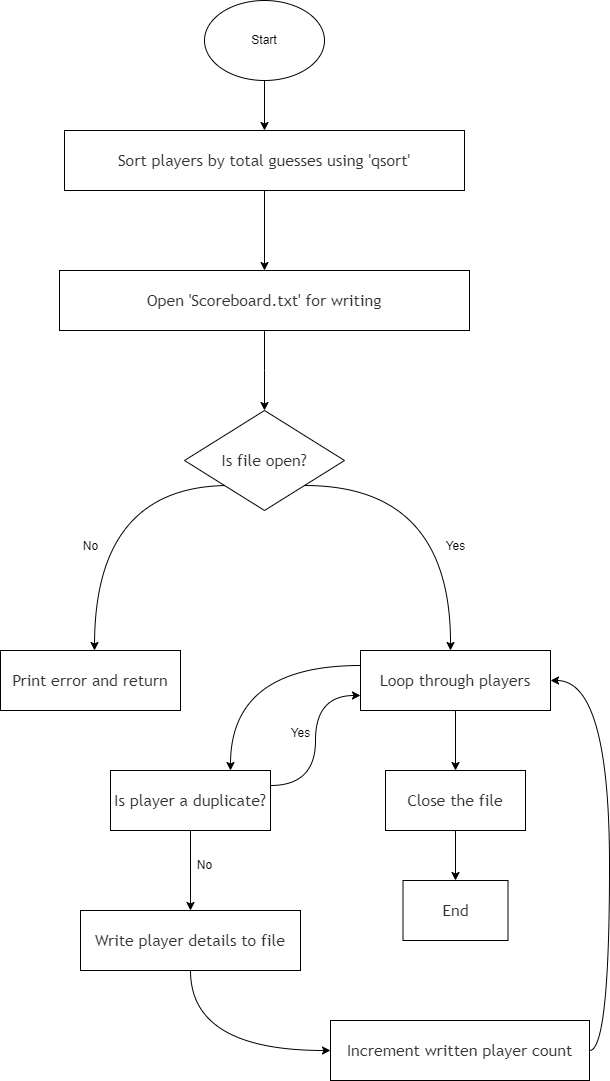

The diagram above was exported from draw.io. Its source (the exported page's mxGraphModel, read from the mxfile embedded in the PNG):
<mxGraphModel dx="1434" dy="1907" grid="1" gridSize="10" guides="1" tooltips="1" connect="1" arrows="1" fold="1" page="1" pageScale="1" pageWidth="827" pageHeight="1169" math="0" shadow="0">
  <root>
    <mxCell id="0" />
    <mxCell id="1" parent="0" />
    <mxCell id="nuqoys-2izMR6B_vc7tr-28" value="" style="edgeStyle=orthogonalEdgeStyle;curved=1;rounded=0;orthogonalLoop=1;jettySize=auto;html=1;" edge="1" parent="1" source="nuqoys-2izMR6B_vc7tr-1" target="nuqoys-2izMR6B_vc7tr-27">
      <mxGeometry relative="1" as="geometry" />
    </mxCell>
    <mxCell id="nuqoys-2izMR6B_vc7tr-1" value="Start" style="ellipse;whiteSpace=wrap;html=1;" vertex="1" parent="1">
      <mxGeometry x="354" y="-1130" width="120" height="80" as="geometry" />
    </mxCell>
    <mxCell id="nuqoys-2izMR6B_vc7tr-30" value="" style="edgeStyle=orthogonalEdgeStyle;curved=1;rounded=0;orthogonalLoop=1;jettySize=auto;html=1;" edge="1" parent="1" source="nuqoys-2izMR6B_vc7tr-27" target="nuqoys-2izMR6B_vc7tr-29">
      <mxGeometry relative="1" as="geometry" />
    </mxCell>
    <mxCell id="nuqoys-2izMR6B_vc7tr-27" value="&lt;span style=&quot;color: rgb(51, 51, 51); font-family: &amp;quot;trebuchet ms&amp;quot;, verdana, arial, sans-serif; font-size: 16px; text-wrap: nowrap; background-color: rgb(255, 255, 255);&quot;&gt;Sort players by total guesses using 'qsort'&lt;/span&gt;" style="whiteSpace=wrap;html=1;" vertex="1" parent="1">
      <mxGeometry x="214" y="-1000" width="400" height="60" as="geometry" />
    </mxCell>
    <mxCell id="nuqoys-2izMR6B_vc7tr-32" value="" style="edgeStyle=orthogonalEdgeStyle;curved=1;rounded=0;orthogonalLoop=1;jettySize=auto;html=1;" edge="1" parent="1" source="nuqoys-2izMR6B_vc7tr-29">
      <mxGeometry relative="1" as="geometry">
        <mxPoint x="414" y="-720" as="targetPoint" />
      </mxGeometry>
    </mxCell>
    <mxCell id="nuqoys-2izMR6B_vc7tr-29" value="&lt;span style=&quot;color: rgb(51, 51, 51); font-family: &amp;quot;trebuchet ms&amp;quot;, verdana, arial, sans-serif; font-size: 16px; text-wrap: nowrap; background-color: rgb(255, 255, 255);&quot;&gt;Open 'Scoreboard.txt' for writing&lt;/span&gt;" style="whiteSpace=wrap;html=1;" vertex="1" parent="1">
      <mxGeometry x="209" y="-860" width="410" height="60" as="geometry" />
    </mxCell>
    <mxCell id="nuqoys-2izMR6B_vc7tr-34" style="edgeStyle=orthogonalEdgeStyle;curved=1;rounded=0;orthogonalLoop=1;jettySize=auto;html=1;exitX=0;exitY=1;exitDx=0;exitDy=0;" edge="1" parent="1">
      <mxGeometry relative="1" as="geometry">
        <mxPoint x="244" y="-480" as="targetPoint" />
        <mxPoint x="378" y="-645" as="sourcePoint" />
      </mxGeometry>
    </mxCell>
    <mxCell id="nuqoys-2izMR6B_vc7tr-35" style="edgeStyle=orthogonalEdgeStyle;curved=1;rounded=0;orthogonalLoop=1;jettySize=auto;html=1;exitX=1;exitY=1;exitDx=0;exitDy=0;" edge="1" parent="1" source="nuqoys-2izMR6B_vc7tr-33">
      <mxGeometry relative="1" as="geometry">
        <mxPoint x="600" y="-480" as="targetPoint" />
      </mxGeometry>
    </mxCell>
    <mxCell id="nuqoys-2izMR6B_vc7tr-33" value="&lt;span style=&quot;color: rgb(51, 51, 51); font-family: &amp;quot;trebuchet ms&amp;quot;, verdana, arial, sans-serif; font-size: 16px; text-wrap: nowrap; background-color: rgb(255, 255, 255);&quot;&gt;Is file open?&lt;/span&gt;" style="rhombus;whiteSpace=wrap;html=1;" vertex="1" parent="1">
      <mxGeometry x="334" y="-720" width="160" height="100" as="geometry" />
    </mxCell>
    <mxCell id="nuqoys-2izMR6B_vc7tr-36" value="&lt;span style=&quot;color: rgb(51, 51, 51); font-family: &amp;quot;trebuchet ms&amp;quot;, verdana, arial, sans-serif; font-size: 16px; text-wrap: nowrap; background-color: rgb(255, 255, 255);&quot;&gt;Print error and return&lt;/span&gt;" style="rounded=0;whiteSpace=wrap;html=1;" vertex="1" parent="1">
      <mxGeometry x="150" y="-480" width="180" height="60" as="geometry" />
    </mxCell>
    <mxCell id="nuqoys-2izMR6B_vc7tr-39" value="" style="edgeStyle=orthogonalEdgeStyle;curved=1;rounded=0;orthogonalLoop=1;jettySize=auto;html=1;" edge="1" parent="1" source="nuqoys-2izMR6B_vc7tr-37" target="nuqoys-2izMR6B_vc7tr-38">
      <mxGeometry relative="1" as="geometry" />
    </mxCell>
    <mxCell id="nuqoys-2izMR6B_vc7tr-59" style="edgeStyle=orthogonalEdgeStyle;curved=1;rounded=0;orthogonalLoop=1;jettySize=auto;html=1;exitX=0;exitY=0.25;exitDx=0;exitDy=0;entryX=0.75;entryY=0;entryDx=0;entryDy=0;" edge="1" parent="1" source="nuqoys-2izMR6B_vc7tr-37" target="nuqoys-2izMR6B_vc7tr-41">
      <mxGeometry relative="1" as="geometry" />
    </mxCell>
    <mxCell id="nuqoys-2izMR6B_vc7tr-37" value="&lt;span style=&quot;color: rgb(51, 51, 51); font-family: &amp;quot;trebuchet ms&amp;quot;, verdana, arial, sans-serif; font-size: 16px; text-wrap: nowrap; background-color: rgb(255, 255, 255);&quot;&gt;Loop through players&lt;/span&gt;" style="rounded=0;whiteSpace=wrap;html=1;" vertex="1" parent="1">
      <mxGeometry x="510" y="-480" width="190" height="60" as="geometry" />
    </mxCell>
    <mxCell id="nuqoys-2izMR6B_vc7tr-55" value="" style="edgeStyle=orthogonalEdgeStyle;curved=1;rounded=0;orthogonalLoop=1;jettySize=auto;html=1;" edge="1" parent="1" source="nuqoys-2izMR6B_vc7tr-38" target="nuqoys-2izMR6B_vc7tr-54">
      <mxGeometry relative="1" as="geometry" />
    </mxCell>
    <mxCell id="nuqoys-2izMR6B_vc7tr-38" value="&lt;span style=&quot;color: rgb(51, 51, 51); font-family: &amp;quot;trebuchet ms&amp;quot;, verdana, arial, sans-serif; font-size: 16px; text-wrap: nowrap; background-color: rgb(255, 255, 255);&quot;&gt;Close the file&lt;/span&gt;" style="rounded=0;whiteSpace=wrap;html=1;" vertex="1" parent="1">
      <mxGeometry x="535" y="-360" width="140" height="60" as="geometry" />
    </mxCell>
    <mxCell id="nuqoys-2izMR6B_vc7tr-49" style="edgeStyle=orthogonalEdgeStyle;curved=1;rounded=0;orthogonalLoop=1;jettySize=auto;html=1;exitX=1;exitY=0.25;exitDx=0;exitDy=0;entryX=0;entryY=0.75;entryDx=0;entryDy=0;" edge="1" parent="1" source="nuqoys-2izMR6B_vc7tr-41" target="nuqoys-2izMR6B_vc7tr-37">
      <mxGeometry relative="1" as="geometry" />
    </mxCell>
    <mxCell id="nuqoys-2izMR6B_vc7tr-52" value="" style="edgeStyle=orthogonalEdgeStyle;curved=1;rounded=0;orthogonalLoop=1;jettySize=auto;html=1;" edge="1" parent="1" source="nuqoys-2izMR6B_vc7tr-41" target="nuqoys-2izMR6B_vc7tr-51">
      <mxGeometry relative="1" as="geometry" />
    </mxCell>
    <mxCell id="nuqoys-2izMR6B_vc7tr-41" value="&lt;span style=&quot;color: rgb(51, 51, 51); font-family: &amp;quot;trebuchet ms&amp;quot;, verdana, arial, sans-serif; font-size: 16px; text-wrap: nowrap; background-color: rgb(255, 255, 255);&quot;&gt;Is player a duplicate?&lt;/span&gt;" style="rounded=0;whiteSpace=wrap;html=1;" vertex="1" parent="1">
      <mxGeometry x="260" y="-360" width="160" height="60" as="geometry" />
    </mxCell>
    <mxCell id="nuqoys-2izMR6B_vc7tr-44" value="Yes" style="text;html=1;align=center;verticalAlign=middle;resizable=0;points=[];autosize=1;strokeColor=none;fillColor=none;" vertex="1" parent="1">
      <mxGeometry x="585" y="-599" width="40" height="30" as="geometry" />
    </mxCell>
    <mxCell id="nuqoys-2izMR6B_vc7tr-45" value="No" style="text;html=1;align=center;verticalAlign=middle;resizable=0;points=[];autosize=1;strokeColor=none;fillColor=none;" vertex="1" parent="1">
      <mxGeometry x="220" y="-599" width="40" height="30" as="geometry" />
    </mxCell>
    <mxCell id="nuqoys-2izMR6B_vc7tr-50" value="Yes" style="text;html=1;align=center;verticalAlign=middle;resizable=0;points=[];autosize=1;strokeColor=none;fillColor=none;" vertex="1" parent="1">
      <mxGeometry x="430" y="-412" width="40" height="30" as="geometry" />
    </mxCell>
    <mxCell id="nuqoys-2izMR6B_vc7tr-60" style="edgeStyle=orthogonalEdgeStyle;curved=1;rounded=0;orthogonalLoop=1;jettySize=auto;html=1;exitX=0.5;exitY=1;exitDx=0;exitDy=0;entryX=0;entryY=0.5;entryDx=0;entryDy=0;" edge="1" parent="1" source="nuqoys-2izMR6B_vc7tr-51" target="nuqoys-2izMR6B_vc7tr-57">
      <mxGeometry relative="1" as="geometry" />
    </mxCell>
    <mxCell id="nuqoys-2izMR6B_vc7tr-51" value="&lt;span style=&quot;color: rgb(51, 51, 51); font-family: &amp;quot;trebuchet ms&amp;quot;, verdana, arial, sans-serif; font-size: 16px; text-wrap: nowrap; background-color: rgb(255, 255, 255);&quot;&gt;Write player details to file&lt;/span&gt;" style="whiteSpace=wrap;html=1;rounded=0;" vertex="1" parent="1">
      <mxGeometry x="230" y="-220" width="220" height="60" as="geometry" />
    </mxCell>
    <mxCell id="nuqoys-2izMR6B_vc7tr-53" value="No" style="text;html=1;align=center;verticalAlign=middle;resizable=0;points=[];autosize=1;strokeColor=none;fillColor=none;" vertex="1" parent="1">
      <mxGeometry x="334" y="-280" width="40" height="30" as="geometry" />
    </mxCell>
    <mxCell id="nuqoys-2izMR6B_vc7tr-54" value="&lt;span style=&quot;color: rgb(51, 51, 51); font-family: &amp;quot;trebuchet ms&amp;quot;, verdana, arial, sans-serif; font-size: 16px; text-wrap: nowrap; background-color: rgb(255, 255, 255);&quot;&gt;End&lt;/span&gt;" style="rounded=0;whiteSpace=wrap;html=1;" vertex="1" parent="1">
      <mxGeometry x="552.5" y="-250" width="105" height="60" as="geometry" />
    </mxCell>
    <mxCell id="nuqoys-2izMR6B_vc7tr-58" style="edgeStyle=orthogonalEdgeStyle;curved=1;rounded=0;orthogonalLoop=1;jettySize=auto;html=1;exitX=1;exitY=0.5;exitDx=0;exitDy=0;entryX=1;entryY=0.5;entryDx=0;entryDy=0;" edge="1" parent="1" source="nuqoys-2izMR6B_vc7tr-57" target="nuqoys-2izMR6B_vc7tr-37">
      <mxGeometry relative="1" as="geometry" />
    </mxCell>
    <mxCell id="nuqoys-2izMR6B_vc7tr-57" value="&lt;span style=&quot;color: rgb(51, 51, 51); font-family: &amp;quot;trebuchet ms&amp;quot;, verdana, arial, sans-serif; font-size: 16px; text-wrap: nowrap; background-color: rgb(255, 255, 255);&quot;&gt;Increment written player count&lt;/span&gt;" style="rounded=0;whiteSpace=wrap;html=1;" vertex="1" parent="1">
      <mxGeometry x="480" y="-110" width="259" height="60" as="geometry" />
    </mxCell>
  </root>
</mxGraphModel>